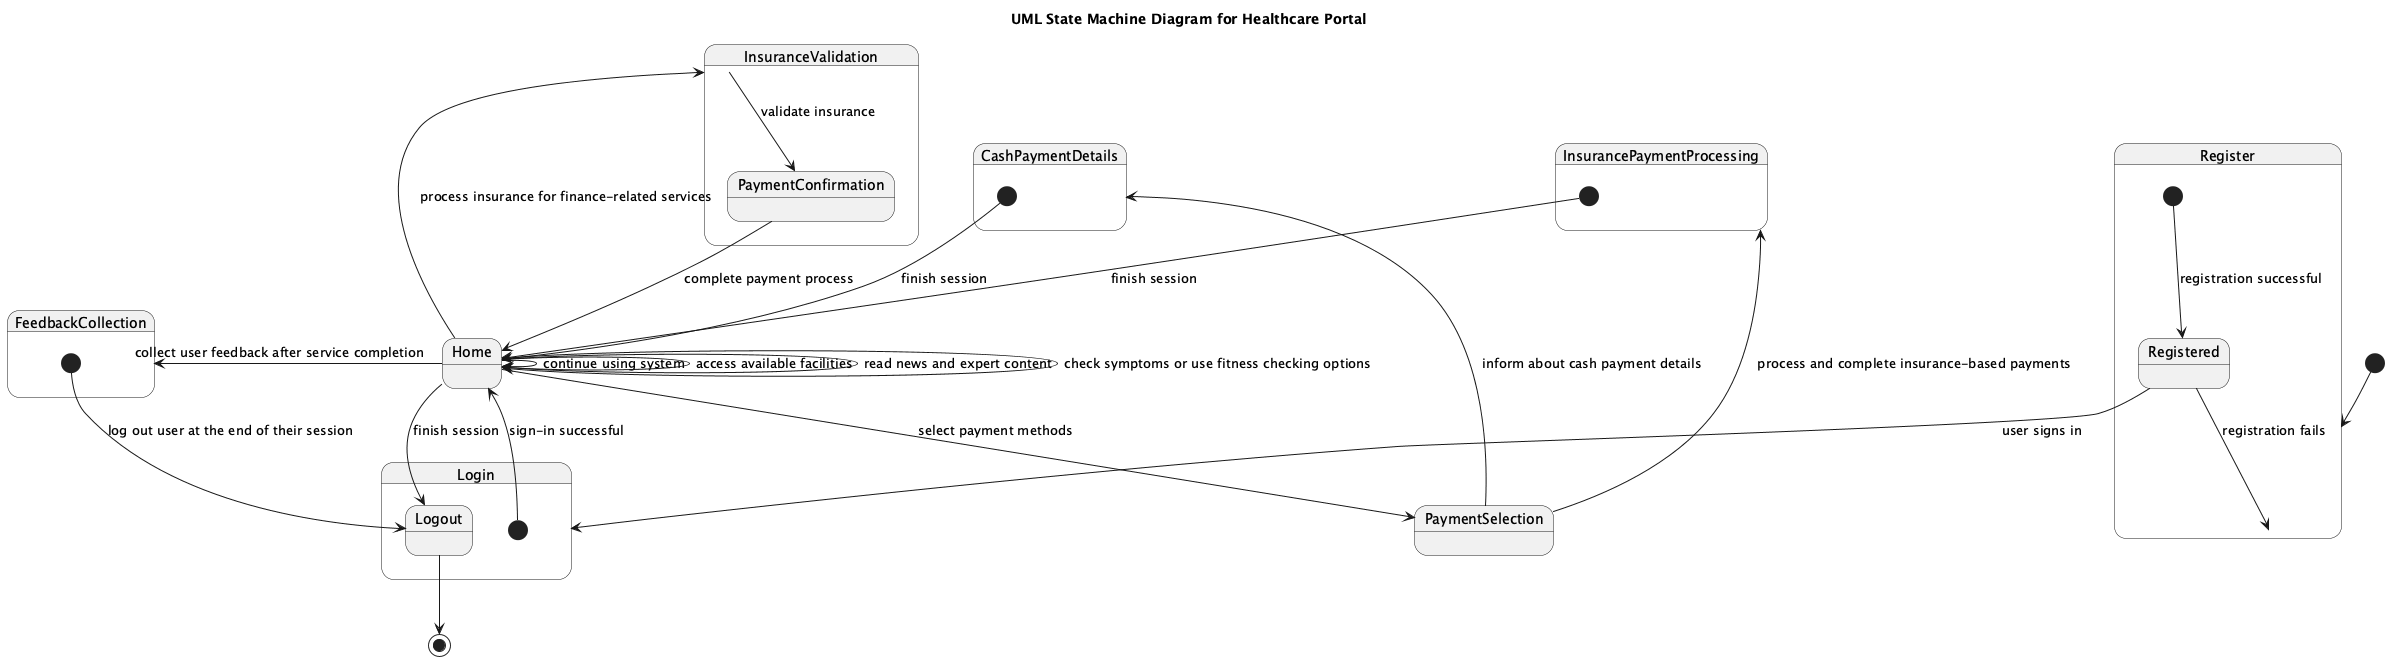

The diagram above was rendered by PlantUML. Its source (embedded in the PNG):
@startuml
title UML State Machine Diagram for Healthcare Portal

[*] --> Register

state Register {
  [*] --> Registered : registration successful
  Registered --> Login : user signs in
  Registered --> Register : registration fails
}

state Login {
  [*] --> Home : sign-in successful
  Home --> Home : continue using system
  Home --> Logout : finish session
}

state Home {
  Home --> Home : access available facilities
  Home --> Home : read news and expert content
  Home --> Home : check symptoms or use fitness checking options
  Home --> InsuranceValidation : process insurance for finance-related services
  Home --> PaymentSelection : select payment methods
  Home --> FeedbackCollection : collect user feedback after service completion
}

state InsuranceValidation {
  InsuranceValidation --> PaymentConfirmation : validate insurance
  PaymentConfirmation --> Home : complete payment process
}

state PaymentSelection {
  PaymentSelection --> CashPaymentDetails : inform about cash payment details
  PaymentSelection --> InsurancePaymentProcessing : process and complete insurance-based payments
}

state CashPaymentDetails {
  [*] --> Home : finish session
}

state InsurancePaymentProcessing {
  [*] --> Home : finish session
}

state FeedbackCollection {
  [*] --> Logout : log out user at the end of their session
}

Logout --> [*]
@enduml